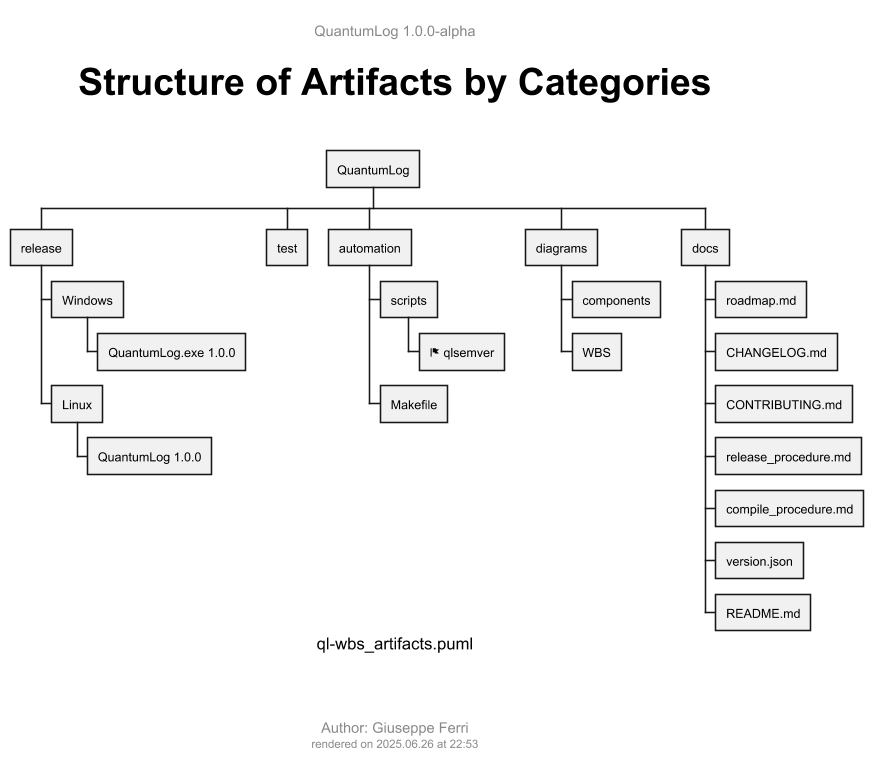

The diagram above was rendered by PlantUML. Its source (embedded in the PNG):
@startwbs ql-wbs_artifacts

!$title = "Structure of Artifacts by Categories"
!$author = "Giuseppe Ferri"

!include ../templates/ql-template-main.iuml


* QuantumLog
** release
*** Windows
**** QuantumLog.exe 1.0.0
*** Linux
**** QuantumLog 1.0.0
** test
** automation
*** scripts
**** <&flag> qlsemver
*** Makefile
** diagrams
*** components
*** WBS
** docs
*** roadmap.md
*** CHANGELOG.md
*** CONTRIBUTING.md
*** release_procedure.md
*** compile_procedure.md
*** version.json
*** README.md

@endwbs